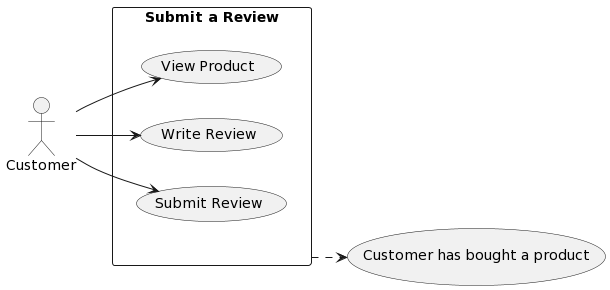

The diagram above was rendered by PlantUML. Its source (embedded in the PNG):
@startuml
left to right direction
actor Customer

rectangle "Submit a Review" as submit_review {
    (View Product)
    (Write Review)
    (Submit Review)
}

Customer --> (View Product)
Customer --> (Write Review)
Customer --> (Submit Review)

submit_review ..> (Customer has bought a product)
@enduml